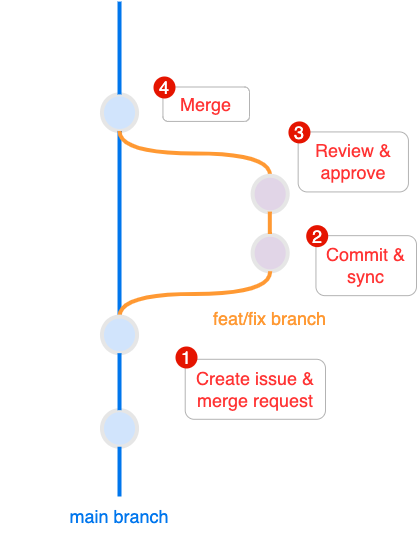

The diagram above was exported from draw.io. Its source (the exported page's mxGraphModel, read from the mxfile embedded in the PNG):
<mxGraphModel dx="-293" dy="676" grid="1" gridSize="10" guides="1" tooltips="1" connect="1" arrows="1" fold="1" page="1" pageScale="1" pageWidth="1169" pageHeight="827" math="0" shadow="0">
  <root>
    <mxCell id="0" />
    <mxCell id="1" parent="0" />
    <mxCell id="-bOPuHLhmok3vP8kMxmB-157" value="" style="verticalLabelPosition=bottom;verticalAlign=top;html=1;strokeWidth=4;shape=mxgraph.flowchart.on-page_reference;plain-blue;gradientColor=none;strokeColor=#E6E6E6;rotation=-90;container=0;fillColor=#D1E4FC;fontSize=18;" parent="1" vertex="1">
      <mxGeometry x="1700.7317073170732" y="604.4067796610169" width="36.58536585365854" height="35.08474576271186" as="geometry" />
    </mxCell>
    <mxCell id="-bOPuHLhmok3vP8kMxmB-158" value="" style="verticalLabelPosition=bottom;verticalAlign=top;html=1;strokeWidth=4;shape=mxgraph.flowchart.on-page_reference;plain-blue;gradientColor=none;strokeColor=#E6E6E6;rotation=-90;container=0;fillColor=#D1E4FC;fontSize=18;" parent="1" vertex="1">
      <mxGeometry x="1700.7317073170732" y="288.64406779661016" width="36.58536585365854" height="35.08474576271186" as="geometry" />
    </mxCell>
    <mxCell id="-bOPuHLhmok3vP8kMxmB-159" value="" style="edgeStyle=orthogonalEdgeStyle;curved=1;rounded=0;orthogonalLoop=1;jettySize=auto;html=1;endArrow=none;endFill=0;strokeWidth=4;fontFamily=Courier New;fontSize=18;exitX=1;exitY=0.5;exitDx=0;exitDy=0;exitPerimeter=0;strokeColor=#0076ED;" parent="1" source="-bOPuHLhmok3vP8kMxmB-176" target="-bOPuHLhmok3vP8kMxmB-158" edge="1">
      <mxGeometry x="1254.390243902439" y="347.1186440677966" as="geometry">
        <mxPoint x="1719.0243902439024" y="382.20338983050846" as="sourcePoint" />
      </mxGeometry>
    </mxCell>
    <mxCell id="-bOPuHLhmok3vP8kMxmB-160" value="" style="edgeStyle=orthogonalEdgeStyle;curved=1;rounded=0;orthogonalLoop=1;jettySize=auto;html=1;endArrow=none;endFill=0;strokeWidth=4;fontFamily=Courier New;fontSize=18;strokeColor=#0076ED;" parent="1" source="-bOPuHLhmok3vP8kMxmB-158" edge="1">
      <mxGeometry x="1254.390243902439" y="347.1186440677966" as="geometry">
        <mxPoint x="1719.0243902439024" y="195.08474576271186" as="targetPoint" />
      </mxGeometry>
    </mxCell>
    <mxCell id="-bOPuHLhmok3vP8kMxmB-162" value="" style="verticalLabelPosition=bottom;verticalAlign=top;html=1;strokeWidth=4;shape=mxgraph.flowchart.on-page_reference;plain-purple;gradientColor=none;strokeColor=#E6E6E6;rotation=-90;container=0;fontSize=18;" parent="1" vertex="1">
      <mxGeometry x="1851.3658536585367" y="428.98305084745755" width="36.58536585365854" height="35.08474576271186" as="geometry" />
    </mxCell>
    <mxCell id="-bOPuHLhmok3vP8kMxmB-163" style="edgeStyle=orthogonalEdgeStyle;curved=1;rounded=0;html=1;entryX=0;entryY=0.5;entryPerimeter=0;endArrow=none;endFill=0;jettySize=auto;orthogonalLoop=1;strokeWidth=4;fontSize=18;exitX=1;exitY=0.5;exitDx=0;exitDy=0;exitPerimeter=0;strokeColor=#FF9933;fontColor=#FF9933;" parent="1" source="-bOPuHLhmok3vP8kMxmB-176" target="-bOPuHLhmok3vP8kMxmB-162" edge="1">
      <mxGeometry x="1144.6341463414633" y="183.38983050847457" as="geometry">
        <mxPoint x="1719.0243902439024" y="563.4745762711864" as="sourcePoint" />
      </mxGeometry>
    </mxCell>
    <mxCell id="-bOPuHLhmok3vP8kMxmB-164" style="edgeStyle=orthogonalEdgeStyle;curved=1;rounded=0;html=1;exitX=1;exitY=0.5;exitPerimeter=0;entryX=0;entryY=0.5;entryPerimeter=0;endArrow=none;endFill=0;jettySize=auto;orthogonalLoop=1;strokeWidth=4;fontSize=18;entryDx=0;entryDy=0;strokeColor=#FF9933;" parent="1" source="-bOPuHLhmok3vP8kMxmB-165" target="-bOPuHLhmok3vP8kMxmB-158" edge="1">
      <mxGeometry x="1277.560975609756" y="198.59322033898303" as="geometry">
        <mxPoint x="1742.1951219512196" y="230.16949152542372" as="targetPoint" />
      </mxGeometry>
    </mxCell>
    <mxCell id="-bOPuHLhmok3vP8kMxmB-165" value="" style="verticalLabelPosition=bottom;verticalAlign=top;html=1;strokeWidth=4;shape=mxgraph.flowchart.on-page_reference;plain-purple;gradientColor=none;strokeColor=#E6E6E6;rotation=-90;container=0;fontSize=18;" parent="1" vertex="1">
      <mxGeometry x="1851.3658536585367" y="370.00338983050847" width="36.58536585365854" height="35.08474576271186" as="geometry" />
    </mxCell>
    <mxCell id="-bOPuHLhmok3vP8kMxmB-166" style="edgeStyle=orthogonalEdgeStyle;curved=1;rounded=0;html=1;exitX=1;exitY=0.5;exitPerimeter=0;entryX=0;entryY=0.5;entryPerimeter=0;endArrow=none;endFill=0;jettySize=auto;orthogonalLoop=1;strokeWidth=4;fontSize=18;exitDx=0;exitDy=0;strokeColor=#FF9933;" parent="1" edge="1">
      <mxGeometry x="1313.2209756097561" y="197.84322033898303" as="geometry">
        <mxPoint x="1869.318536585366" y="427.4827408019843" as="sourcePoint" />
        <mxPoint x="1869.318536585366" y="405.08844563869377" as="targetPoint" />
      </mxGeometry>
    </mxCell>
    <mxCell id="-bOPuHLhmok3vP8kMxmB-167" value="&lt;font style=&quot;font-size: 18px&quot;&gt;&lt;font style=&quot;font-size: 18px&quot;&gt;feat/fix branch&lt;/font&gt;&lt;br style=&quot;font-size: 18px&quot;&gt;&lt;/font&gt;" style="text;html=1;strokeColor=none;fillColor=none;align=center;verticalAlign=middle;whiteSpace=wrap;overflow=hidden;fontSize=18;fontStyle=0;fontColor=#FF9933;rotation=0;container=0;" parent="1" vertex="1">
      <mxGeometry x="1796.9399999999998" y="489.16" width="145.43" height="46.14" as="geometry" />
    </mxCell>
    <mxCell id="-bOPuHLhmok3vP8kMxmB-168" value="&lt;font style=&quot;font-size: 18px;&quot;&gt;Tag: 1.0.0&lt;/font&gt;" style="text;html=1;strokeColor=none;fillColor=none;align=center;verticalAlign=middle;whiteSpace=wrap;overflow=hidden;fontSize=18;rotation=0;container=0;fontColor=#FFFFFF;" parent="1" vertex="1">
      <mxGeometry x="1600" y="288.63999999999993" width="97.56" height="37.44" as="geometry" />
    </mxCell>
    <mxCell id="-bOPuHLhmok3vP8kMxmB-176" value="" style="verticalLabelPosition=bottom;verticalAlign=top;html=1;strokeWidth=4;shape=mxgraph.flowchart.on-page_reference;plain-blue;gradientColor=none;strokeColor=#E6E6E6;rotation=-90;container=0;fillColor=#D1E4FC;fontSize=18;" parent="1" vertex="1">
      <mxGeometry x="1700.7317073170732" y="510.84745762711856" width="36.58536585365854" height="35.08474576271186" as="geometry" />
    </mxCell>
    <mxCell id="-bOPuHLhmok3vP8kMxmB-177" value="" style="edgeStyle=orthogonalEdgeStyle;curved=1;rounded=0;orthogonalLoop=1;jettySize=auto;html=1;endArrow=none;endFill=0;strokeWidth=4;fontFamily=Courier New;fontSize=18;exitX=1;exitY=0.5;exitDx=0;exitDy=0;exitPerimeter=0;entryX=0;entryY=0.5;entryDx=0;entryDy=0;entryPerimeter=0;strokeColor=#0076ED;" parent="1" source="-bOPuHLhmok3vP8kMxmB-157" target="-bOPuHLhmok3vP8kMxmB-176" edge="1">
      <mxGeometry x="1431.219512195122" y="591.5423728813558" as="geometry">
        <mxPoint x="1895.8536585365855" y="766.9661016949151" as="sourcePoint" />
        <mxPoint x="1912.9268292682927" y="639.4915254237287" as="targetPoint" />
      </mxGeometry>
    </mxCell>
    <mxCell id="-bOPuHLhmok3vP8kMxmB-178" value="&lt;font style=&quot;font-size: 18px&quot;&gt;&lt;font color=&quot;#0076ed&quot; style=&quot;font-size: 18px&quot;&gt;main branch&lt;/font&gt;&lt;br style=&quot;font-size: 18px&quot;&gt;&lt;/font&gt;" style="text;html=1;strokeColor=none;fillColor=none;align=center;verticalAlign=middle;whiteSpace=wrap;overflow=hidden;fontSize=18;fontStyle=0;fontColor=#009900;rotation=0;container=0;" parent="1" vertex="1">
      <mxGeometry x="1647.25" y="690" width="143.54" height="40" as="geometry" />
    </mxCell>
    <mxCell id="-bOPuHLhmok3vP8kMxmB-161" value="" style="edgeStyle=orthogonalEdgeStyle;rounded=0;html=1;jettySize=auto;orthogonalLoop=1;strokeWidth=4;endArrow=none;endFill=0;strokeColor=#0076ED;fontSize=18;" parent="1" target="-bOPuHLhmok3vP8kMxmB-157" edge="1">
      <mxGeometry x="1719.0243902439024" y="799.7118644067793" as="geometry">
        <mxPoint x="1719" y="690" as="sourcePoint" />
      </mxGeometry>
    </mxCell>
    <mxCell id="-9aN_gS3w6yBOFEbKkyr-3" value="&lt;span style=&quot;color: rgb(255 , 51 , 51)&quot;&gt;Create issue &amp;amp; merge request&lt;/span&gt;" style="rounded=1;whiteSpace=wrap;html=1;labelBackgroundColor=none;fontSize=18;fontColor=#FF9933;strokeColor=#B3B3B3;fillColor=none;" parent="1" vertex="1">
      <mxGeometry x="1784.72" y="552.79" width="140.28" height="60" as="geometry" />
    </mxCell>
    <mxCell id="-9aN_gS3w6yBOFEbKkyr-1" value="1" style="ellipse;whiteSpace=wrap;html=1;aspect=fixed;labelBackgroundColor=none;fontSize=18;strokeColor=none;fillColor=#e51400;fontColor=#ffffff;" parent="1" vertex="1">
      <mxGeometry x="1775" y="540" width="22" height="22" as="geometry" />
    </mxCell>
    <mxCell id="-9aN_gS3w6yBOFEbKkyr-4" value="&lt;span style=&quot;color: rgb(255 , 51 , 51)&quot;&gt;Commit &amp;amp; sync&lt;/span&gt;" style="rounded=1;whiteSpace=wrap;html=1;labelBackgroundColor=none;fontSize=18;fontColor=#FF9933;strokeColor=#B3B3B3;fillColor=none;" parent="1" vertex="1">
      <mxGeometry x="1915.44" y="429.16" width="100.56" height="60" as="geometry" />
    </mxCell>
    <mxCell id="-9aN_gS3w6yBOFEbKkyr-5" value="2" style="ellipse;whiteSpace=wrap;html=1;aspect=fixed;labelBackgroundColor=none;fontSize=18;strokeColor=none;fillColor=#e51400;fontColor=#ffffff;" parent="1" vertex="1">
      <mxGeometry x="1905.72" y="418.65" width="22" height="22" as="geometry" />
    </mxCell>
    <mxCell id="-9aN_gS3w6yBOFEbKkyr-6" value="&lt;span style=&quot;color: rgb(255 , 51 , 51)&quot;&gt;Review &amp;amp; approve&lt;/span&gt;" style="rounded=1;whiteSpace=wrap;html=1;labelBackgroundColor=none;fontSize=18;fontColor=#FF9933;strokeColor=#B3B3B3;fillColor=none;" parent="1" vertex="1">
      <mxGeometry x="1897.67" y="325.43" width="110.28" height="60" as="geometry" />
    </mxCell>
    <mxCell id="-9aN_gS3w6yBOFEbKkyr-7" value="3" style="ellipse;whiteSpace=wrap;html=1;aspect=fixed;labelBackgroundColor=none;fontSize=18;strokeColor=none;fillColor=#e51400;fontColor=#ffffff;" parent="1" vertex="1">
      <mxGeometry x="1887.95" y="314.92" width="22" height="22" as="geometry" />
    </mxCell>
    <mxCell id="-9aN_gS3w6yBOFEbKkyr-8" value="&lt;span style=&quot;color: rgb(255 , 51 , 51)&quot;&gt;Merge&lt;/span&gt;" style="rounded=1;whiteSpace=wrap;html=1;labelBackgroundColor=none;fontSize=18;fontColor=#FF9933;strokeColor=#B3B3B3;fillColor=none;" parent="1" vertex="1">
      <mxGeometry x="1762.44" y="280.51" width="86.56" height="34.41" as="geometry" />
    </mxCell>
    <mxCell id="-9aN_gS3w6yBOFEbKkyr-9" value="4" style="ellipse;whiteSpace=wrap;html=1;aspect=fixed;labelBackgroundColor=none;fontSize=18;strokeColor=none;fillColor=#e51400;fontColor=#ffffff;" parent="1" vertex="1">
      <mxGeometry x="1753" y="270" width="22" height="22" as="geometry" />
    </mxCell>
  </root>
</mxGraphModel>